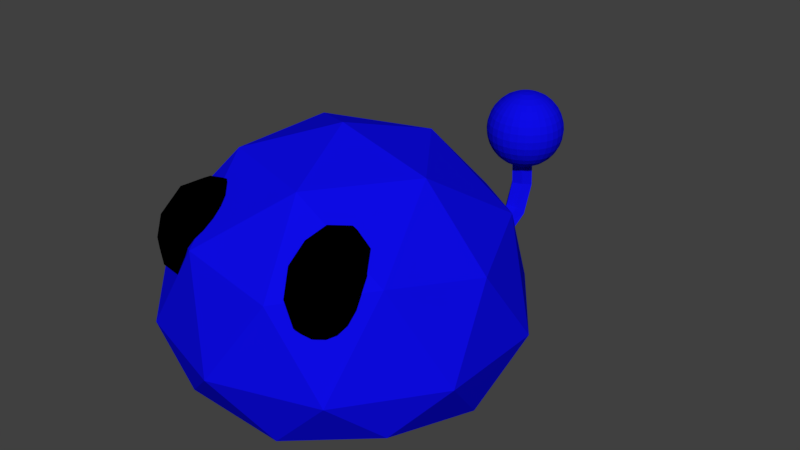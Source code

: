 # Source: BlueEnemy.blend  (saved by Blender 2.79.0; exported with 4.5.12 LTS)
import bpy
from mathutils import Matrix  # noqa: F401  (used for matrix-valued properties, if any)

bpy.ops.wm.read_factory_settings(use_empty=True)
scene = bpy.context.scene
scene.name = 'Scene'

# ---- collections
col_collection_1 = bpy.data.collections.new('Collection 1'); scene.collection.children.link(col_collection_1)

# ---- materials (node trees are filled in below, after node groups)
mat_blackeyes = bpy.data.materials.new('BlackEyes')
mat_blackeyes.alpha_threshold = 0.0
mat_blackeyes.use_transparent_shadow = False
mat_blackeyes.diffuse_color = (0.0, 0.0, 0.0, 1.0)
mat_blackeyes.roughness = 0.5
mat_bluestandardenemy = bpy.data.materials.new('BlueStandardEnemy')
mat_bluestandardenemy.alpha_threshold = 0.0
mat_bluestandardenemy.use_transparent_shadow = False
mat_bluestandardenemy.diffuse_color = (0.004297, 0.003582, 0.8, 1.0)
mat_bluestandardenemy.roughness = 0.5

# ---- material node trees

# ---- world
world_world = bpy.data.worlds.new('World'); scene.world = world_world
world_world.color = (0.05088, 0.05088, 0.05088)
world_world.use_sun_shadow = False
world_world.sun_shadow_jitter_overblur = 0.0
world_world.cycles.sampling_method = 'MANUAL'

# ---- meshes
me_icosphere_001 = bpy.data.meshes.new('Icosphere.001')
me_icosphere_001.from_pydata([(0.0, 0.0, -0.0903), (0.7236, -0.5257, 0.133), (-0.2764, -0.8506, 0.133), (-0.8944, 0.0, 0.133), (-0.2764, 0.8506, 0.133), (0.7236, 0.5257, 0.133), (0.2764, -0.8506, 0.8394), (-0.7236, -0.5257, 0.8394), (-0.7236, 0.5257, 0.8394), (0.2764, 0.8506, 0.8394), (0.8944, 0.0, 0.8394), (0.0, 0.0, 1.392), (-0.1625, -0.5, -0.09104), (0.4253, -0.309, -0.09104), (0.2629, -0.809, 0.05444), (0.8506, 0.0, 0.05444), (0.4253, 0.309, -0.09104), (-0.5257, 0.0, -0.09104), (-0.6882, -0.5, 0.05444), (-0.1625, 0.5, -0.09104), (-0.6882, 0.5, 0.05444), (0.2629, 0.809, 0.05444), (0.9511, -0.309, 0.3922), (0.9511, 0.309, 0.3922), (0.0, -1.0, 0.3922), (0.5878, -0.809, 0.3922), (-0.9511, -0.309, 0.3922), (-0.5878, -0.809, 0.3922), (-0.5878, 0.809, 0.3922), (-0.9511, 0.309, 0.3922), (0.5878, 0.809, 0.3922), (0.6882, -0.5, 0.9179), (-0.2629, -0.809, 0.9179), (-0.8506, 0.0, 0.9179), (-0.2629, 0.809, 0.9179), (0.6882, 0.5, 0.9179), (0.1625, -0.5, 1.243), (0.5257, 0.0, 1.243), (-0.4253, -0.309, 1.243), (-0.4253, 0.309, 1.243), (0.1625, 0.5, 1.243), (-0.1362, 1.039, 0.2075), (-0.06559, 1.048, 0.1488), (-0.07865, 1.58, 0.3035), (0.05969, 1.048, 0.3089), (-0.06253, 1.039, 0.3267), (0.05662, 1.039, 0.131), (0.1303, 1.039, 0.2075), (-0.07715, 1.421, 0.2161), (-0.03919, 1.426, 0.1845), (-0.08003, 1.652, 0.4808), (0.02819, 1.426, 0.2706), (-0.03754, 1.421, 0.2802), (0.02655, 1.421, 0.1749), (0.06615, 1.421, 0.2161), (-0.04069, 1.604, 0.2831), (-0.08082, 1.644, 0.6427), (0.0267, 1.547, 0.3478), (-0.03904, 1.537, 0.3516), (0.02505, 1.607, 0.2725), (0.06466, 1.58, 0.3035), (-0.04207, 1.684, 0.4826), (0.02532, 1.598, 0.4912), (-0.04042, 1.588, 0.4872), (0.02367, 1.693, 0.4766), (0.06328, 1.652, 0.4808), (-0.04286, 1.675, 0.6494), (-0.00917, 1.642, 0.666), (0.02452, 1.589, 0.645), (-0.04121, 1.58, 0.6394), (0.02288, 1.685, 0.6448), (0.06248, 1.644, 0.6427), (-0.3889, -0.5788, 0.617), (-0.2779, -0.741, 0.7729), (-0.4653, -0.8116, 0.7729), (-0.5471, -0.5606, 0.7729), (-0.4103, -0.3347, 0.7729), (-0.2439, -0.4462, 0.7729), (-0.3675, -0.8229, 1.025), (-0.5339, -0.7114, 1.025), (-0.4999, -0.4167, 1.025), (-0.3125, -0.346, 1.025), (-0.2307, -0.5971, 1.025), (-0.3889, -0.5788, 1.181), (-0.4338, -0.7157, 0.6591), (-0.3237, -0.6741, 0.6591), (-0.3686, -0.811, 0.7508), (-0.2384, -0.5962, 0.7508), (-0.3037, -0.5009, 0.6591), (-0.4819, -0.5681, 0.6591), (-0.5268, -0.7049, 0.7508), (-0.4015, -0.4353, 0.6591), (-0.4945, -0.4246, 0.7508), (-0.3162, -0.3574, 0.7508), (-0.2307, -0.6848, 0.8991), (-0.2107, -0.5116, 0.8991), (-0.4212, -0.8591, 0.8991), (-0.3111, -0.8176, 0.8991), (-0.5671, -0.646, 0.8991), (-0.519, -0.7936, 0.8991), (-0.4667, -0.34, 0.8991), (-0.5471, -0.4728, 0.8991), (-0.2588, -0.364, 0.8991), (-0.3566, -0.2985, 0.8991), (-0.2833, -0.733, 1.047), (-0.4616, -0.8002, 1.047), (-0.5394, -0.5615, 1.047), (-0.4092, -0.3467, 1.047), (-0.251, -0.4527, 1.047), (-0.3763, -0.7223, 1.139), (-0.2959, -0.5895, 1.139), (-0.4741, -0.6568, 1.139), (-0.4541, -0.4835, 1.139), (-0.344, -0.442, 1.139), (0.4448, -0.5788, 0.617), (0.5961, -0.7041, 0.7729), (0.4355, -0.8237, 0.7729), (0.2877, -0.6048, 0.7729), (0.357, -0.3501, 0.7729), (0.5477, -0.4114, 0.7729), (0.5326, -0.8076, 1.025), (0.3419, -0.7462, 1.025), (0.2934, -0.4535, 1.025), (0.4541, -0.334, 1.025), (0.6019, -0.5528, 1.025), (0.4448, -0.5788, 1.181), (0.4393, -0.7227, 0.6591), (0.5338, -0.6525, 0.6591), (0.5283, -0.7964, 0.7508), (0.5942, -0.5541, 0.7508), (0.5053, -0.4804, 0.6591), (0.3524, -0.5941, 0.6591), (0.347, -0.738, 0.7508), (0.3932, -0.4444, 0.6591), (0.3009, -0.4597, 0.7508), (0.4537, -0.346, 0.7508), (0.6261, -0.6372, 0.8991), (0.5976, -0.4651, 0.8991), (0.4909, -0.8572, 0.8991), (0.5853, -0.7869, 0.8991), (0.292, -0.6925, 0.8991), (0.3789, -0.8211, 0.8991), (0.3042, -0.3707, 0.8991), (0.2635, -0.5205, 0.8991), (0.5107, -0.3365, 0.8991), (0.3987, -0.3004, 0.8991), (0.5887, -0.698, 1.047), (0.4359, -0.8117, 1.047), (0.2954, -0.6036, 1.047), (0.3613, -0.3613, 1.047), (0.5426, -0.4196, 1.047), (0.4964, -0.7133, 1.139), (0.5371, -0.5635, 1.139), (0.3843, -0.6772, 1.139), (0.3558, -0.5052, 1.139), (0.4503, -0.4349, 1.139), (1.402e-07, 1.837, 0.9773), (1.12e-07, 1.808, 1.013), (1.014e-07, 1.772, 1.043), (9.435e-08, 1.731, 1.064), (8.465e-08, 1.687, 1.078), (7.578e-08, 1.64, 0.6091), (7.936e-08, 1.687, 0.6136), (9.435e-08, 1.731, 0.6271), (1.049e-07, 1.772, 0.649), (1.12e-07, 1.808, 0.6784), (1.402e-07, 1.837, 0.7143), (9.082e-08, 1.859, 0.7552), (1.367e-07, 1.873, 0.7996), (1.402e-07, 1.877, 0.8458), (1.367e-07, 1.873, 0.892), (-0.1392, 1.78, 0.9773), (9.082e-08, 1.859, 0.9364), (-0.1184, 1.759, 1.013), (-0.09299, 1.733, 1.043), (-0.06405, 1.704, 1.064), (-0.03265, 1.673, 1.078), (-0.0384, 1.666, 1.078), (-0.07532, 1.691, 1.064), (-0.1093, 1.714, 1.043), (-0.1392, 1.733, 1.013), (-0.1636, 1.75, 0.9773), (-0.1818, 1.762, 0.9364), (-0.193, 1.769, 0.892), (-0.1968, 1.772, 0.8458), (-0.193, 1.769, 0.7996), (-0.04266, 1.855, 0.9364), (-0.04529, 1.868, 0.892), (-0.1818, 1.762, 0.7552), (-0.1636, 1.75, 0.7143), (-0.1392, 1.733, 0.6784), (-0.1093, 1.714, 0.649), (-0.07532, 1.691, 0.6271), (-0.0384, 1.666, 0.6136), (-0.04266, 1.658, 0.6136), (-0.08369, 1.675, 0.6271), (-0.1215, 1.691, 0.649), (-0.1546, 1.704, 0.6784), (-0.1818, 1.716, 0.7143), (-0.202, 1.724, 0.7552), (-0.2145, 1.729, 0.7996), (-0.04618, 1.873, 0.8458), (-0.04529, 1.868, 0.7996), (-0.2187, 1.731, 0.8458), (-0.2145, 1.729, 0.892), (-0.202, 1.724, 0.9364), (-0.1818, 1.716, 0.9773), (-0.1546, 1.704, 1.013), (-0.1215, 1.691, 1.043), (-0.08369, 1.675, 1.064), (-0.04266, 1.658, 1.078), (-0.04529, 1.649, 1.078), (-0.08884, 1.658, 1.064), (-0.129, 1.666, 1.043), (-0.1642, 1.673, 1.013), (-0.193, 1.679, 0.9773), (-0.04266, 1.855, 0.7552), (-0.0384, 1.833, 0.7143), (-0.2145, 1.683, 0.9364), (-0.2277, 1.686, 0.892), (-0.2322, 1.687, 0.8458), (-0.2277, 1.686, 0.7996), (-0.2145, 1.683, 0.7552), (-0.193, 1.679, 0.7143), (-0.1642, 1.673, 0.6784), (-0.129, 1.666, 0.649), (-0.08884, 1.658, 0.6271), (-0.04529, 1.649, 0.6136), (-0.04618, 1.64, 0.6136), (-0.09058, 1.64, 0.6271), (-0.1315, 1.64, 0.649), (-0.03265, 1.805, 0.6784), (-0.02566, 1.769, 0.649), (-0.1674, 1.64, 0.6784), (-0.1968, 1.64, 0.7143), (-0.2187, 1.64, 0.7552), (-0.2322, 1.64, 0.7996), (-0.2367, 1.64, 0.8458), (-0.2322, 1.64, 0.892), (-0.2187, 1.64, 0.9364), (-0.1968, 1.64, 0.9773), (-0.1674, 1.64, 1.013), (-0.1315, 1.64, 1.043), (-0.09059, 1.64, 1.064), (-0.04618, 1.64, 1.078), (-0.04529, 1.631, 1.078), (-0.01767, 1.729, 0.6271), (-0.009009, 1.686, 0.6136), (-0.08884, 1.623, 1.064), (-0.129, 1.615, 1.043), (-0.1642, 1.608, 1.013), (-0.193, 1.602, 0.9773), (-0.2145, 1.598, 0.9364), (-0.2277, 1.595, 0.892), (-0.2322, 1.594, 0.8458), (-0.2277, 1.595, 0.7996), (-0.2145, 1.598, 0.7552), (-0.193, 1.602, 0.7143), (-0.1642, 1.608, 0.6784), (-0.129, 1.615, 0.649), (-0.08884, 1.623, 0.6271), (-0.04529, 1.631, 0.6136), (-0.04266, 1.623, 0.6136), (-0.08369, 1.606, 0.6271), (-0.1215, 1.59, 0.649), (-0.1546, 1.576, 0.6784), (-0.1818, 1.565, 0.7143), (-0.202, 1.557, 0.7552), (-0.2145, 1.552, 0.7996), (-0.2187, 1.55, 0.8458), (-0.2145, 1.552, 0.892), (-0.202, 1.557, 0.9364), (-0.1818, 1.565, 0.9773), (-0.1546, 1.576, 1.013), (-0.1215, 1.59, 1.043), (-0.08369, 1.606, 1.064), (-0.009009, 1.686, 1.078), (-0.01767, 1.729, 1.064), (-0.04266, 1.623, 1.078), (4.518e-09, 1.64, 1.082), (-0.0384, 1.615, 1.078), (-0.07532, 1.59, 1.064), (-0.1093, 1.567, 1.043), (-0.1392, 1.547, 1.013), (-0.1636, 1.531, 0.9773), (-0.1818, 1.519, 0.9364), (-0.193, 1.511, 0.892), (-0.1968, 1.509, 0.8458), (-0.193, 1.511, 0.7996), (-0.1818, 1.519, 0.7552), (-0.1636, 1.531, 0.7143), (-0.1392, 1.547, 0.6784), (-0.02566, 1.769, 1.043), (-0.03265, 1.805, 1.013), (-0.1093, 1.567, 0.649), (-0.07532, 1.59, 0.6271), (-0.0384, 1.615, 0.6136), (-0.03265, 1.608, 0.6136), (-0.06405, 1.576, 0.6271), (-0.09299, 1.547, 0.649), (-0.1184, 1.522, 0.6784), (-0.1392, 1.501, 0.7143), (-0.1546, 1.486, 0.7552), (-0.1642, 1.476, 0.7996), (-0.1674, 1.473, 0.8458), (-0.1642, 1.476, 0.892), (-0.1546, 1.486, 0.9364), (-0.0384, 1.833, 0.9773), (-0.07532, 1.822, 0.9773), (-0.1392, 1.501, 0.9773), (-0.1184, 1.522, 1.013), (-0.09299, 1.547, 1.043), (-0.06405, 1.576, 1.064), (-0.03265, 1.608, 1.078), (-0.02566, 1.602, 1.078), (-0.05033, 1.565, 1.064), (-0.07306, 1.531, 1.043), (-0.09299, 1.501, 1.013), (-0.1093, 1.477, 0.9773), (-0.1215, 1.459, 0.9364), (-0.129, 1.447, 0.892), (-0.1315, 1.444, 0.8458), (-0.06405, 1.795, 1.013), (-0.05033, 1.762, 1.043), (-0.129, 1.447, 0.7996), (-0.1215, 1.459, 0.7552), (-0.1093, 1.477, 0.7143), (-0.09299, 1.501, 0.6784), (-0.07306, 1.531, 0.649), (-0.05033, 1.565, 0.6271), (-0.02566, 1.602, 0.6136), (-0.01767, 1.598, 0.6136), (-0.03467, 1.557, 0.6271), (-0.05033, 1.519, 0.649), (-0.06405, 1.486, 0.6784), (-0.07532, 1.459, 0.7143), (-0.08369, 1.438, 0.7552), (-0.03467, 1.724, 1.064), (-0.01767, 1.683, 1.078), (-0.08884, 1.426, 0.7996), (-0.09059, 1.422, 0.8458), (-0.08884, 1.426, 0.892), (-0.08369, 1.438, 0.9364), (-0.07532, 1.459, 0.9773), (-0.06405, 1.486, 1.013), (-0.05033, 1.519, 1.043), (-0.03467, 1.557, 1.064), (-0.01767, 1.598, 1.078), (-0.009009, 1.595, 1.078), (-0.01767, 1.552, 1.064), (-0.02566, 1.511, 1.043), (-0.03265, 1.476, 1.013), (-0.0384, 1.447, 0.9773), (-0.04266, 1.426, 0.9364), (-0.04529, 1.413, 0.892), (-0.04618, 1.408, 0.8458), (-0.04529, 1.413, 0.7996), (-0.04266, 1.426, 0.7552), (-0.0384, 1.447, 0.7143), (-0.03265, 1.476, 0.6784), (-0.02566, 1.511, 0.649), (-0.01767, 1.552, 0.6271), (-0.009009, 1.595, 0.6136), (7.671e-08, 1.594, 0.6136), (7.671e-08, 1.55, 0.6271), (-0.01767, 1.683, 0.6136), (-0.03467, 1.724, 0.6271), (7.319e-08, 1.509, 0.649), (6.966e-08, 1.473, 0.6784), (5.555e-08, 1.444, 0.7143), (9.082e-08, 1.422, 0.7552), (5.555e-08, 1.408, 0.7996), (5.202e-08, 1.404, 0.8458), (5.555e-08, 1.408, 0.892), (9.082e-08, 1.422, 0.9364), (5.555e-08, 1.444, 0.9773), (6.966e-08, 1.473, 1.013), (8.201e-08, 1.509, 1.043), (8.553e-08, 1.55, 1.064), (7.407e-08, 1.594, 1.078), (-0.05033, 1.762, 0.649), (-0.06405, 1.795, 0.6784), (0.009009, 1.595, 1.078), (0.01767, 1.552, 1.064), (0.02566, 1.511, 1.043), (0.03265, 1.476, 1.013), (0.0384, 1.447, 0.9773), (0.04266, 1.426, 0.9364), (0.04529, 1.413, 0.892), (0.04618, 1.408, 0.8458), (0.04529, 1.413, 0.7996), (0.04266, 1.426, 0.7552), (0.0384, 1.447, 0.7143), (0.03265, 1.476, 0.6784), (0.02566, 1.511, 0.649), (0.01767, 1.552, 0.6271), (0.009009, 1.595, 0.6136), (-0.07532, 1.822, 0.7143), (-0.08369, 1.842, 0.7552), (0.01767, 1.598, 0.6136), (0.03467, 1.557, 0.6271), (0.05033, 1.519, 0.649), (0.06405, 1.486, 0.6784), (0.07532, 1.459, 0.7143), (0.08369, 1.438, 0.7552), (0.08884, 1.426, 0.7996), (0.09059, 1.422, 0.8458), (0.08884, 1.426, 0.892), (0.08369, 1.438, 0.9364), (0.07532, 1.459, 0.9773), (0.06405, 1.486, 1.013), (0.05033, 1.519, 1.043), (-0.08884, 1.855, 0.7996), (-0.09058, 1.859, 0.8458), (0.03467, 1.557, 1.064), (0.01767, 1.598, 1.078), (0.02566, 1.602, 1.078), (0.05033, 1.565, 1.064), (0.07306, 1.531, 1.043), (0.09299, 1.501, 1.013), (0.1093, 1.477, 0.9773), (0.1215, 1.459, 0.9364), (0.129, 1.447, 0.892), (0.1315, 1.444, 0.8458), (0.129, 1.447, 0.7996), (0.1215, 1.459, 0.7552), (0.1093, 1.477, 0.7143), (-0.08884, 1.855, 0.892), (0.09299, 1.501, 0.6784), (0.07306, 1.531, 0.649), (0.05033, 1.565, 0.6271), (0.02566, 1.602, 0.6136), (0.03265, 1.608, 0.6136), (0.06405, 1.576, 0.6271), (0.09299, 1.547, 0.649), (0.1184, 1.522, 0.6784), (0.1392, 1.501, 0.7143), (0.1546, 1.486, 0.7552), (0.1642, 1.476, 0.7996), (0.1674, 1.473, 0.8458), (0.1642, 1.476, 0.892), (0.1546, 1.486, 0.9364), (-0.08369, 1.842, 0.9364), (-0.1215, 1.822, 0.9364), (0.1392, 1.501, 0.9773), (0.1184, 1.522, 1.013), (0.09299, 1.547, 1.043), (0.06405, 1.576, 1.064), (0.03265, 1.608, 1.078), (0.0384, 1.615, 1.078), (0.07532, 1.59, 1.064), (0.1093, 1.567, 1.043), (0.1392, 1.547, 1.013), (0.1636, 1.531, 0.9773), (0.1818, 1.519, 0.9364), (0.193, 1.511, 0.892), (0.1968, 1.509, 0.8458), (-0.129, 1.833, 0.892), (-0.1315, 1.837, 0.8458), (0.193, 1.511, 0.7996), (0.1818, 1.519, 0.7552), (0.1636, 1.531, 0.7143), (0.1392, 1.547, 0.6784), (0.1093, 1.567, 0.649), (0.07532, 1.59, 0.6271), (0.0384, 1.615, 0.6136), (0.04266, 1.623, 0.6136), (0.08369, 1.606, 0.6271), (0.1215, 1.59, 0.649), (0.1546, 1.576, 0.6784), (0.1818, 1.565, 0.7143), (0.202, 1.557, 0.7552), (-0.129, 1.833, 0.7996), (-0.1215, 1.822, 0.7552), (0.2145, 1.552, 0.7996), (0.2187, 1.55, 0.8458), (0.2145, 1.552, 0.892), (0.202, 1.557, 0.9364), (0.1818, 1.565, 0.9773), (0.1546, 1.576, 1.013), (0.1215, 1.59, 1.043), (0.08369, 1.606, 1.064), (0.04266, 1.623, 1.078), (0.04529, 1.631, 1.078), (0.08884, 1.623, 1.064), (0.129, 1.615, 1.043), (0.1642, 1.608, 1.013), (-0.1093, 1.804, 0.7143), (-0.09299, 1.78, 0.6784), (0.193, 1.602, 0.9773), (0.2145, 1.598, 0.9364), (0.2277, 1.595, 0.892), (0.2322, 1.594, 0.8458), (0.2277, 1.595, 0.7996), (0.2145, 1.598, 0.7552), (0.193, 1.602, 0.7143), (0.1642, 1.608, 0.6784), (0.129, 1.615, 0.649), (0.08884, 1.623, 0.6271), (0.04529, 1.631, 0.6136), (0.04618, 1.64, 0.6136), (0.09059, 1.64, 0.6271), (-0.07306, 1.75, 0.649), (-0.05033, 1.716, 0.6271), (0.1315, 1.64, 0.649), (0.1674, 1.64, 0.6784), (0.1968, 1.64, 0.7143), (0.2187, 1.64, 0.7552), (0.2322, 1.64, 0.7996), (0.2367, 1.64, 0.8458), (0.2322, 1.64, 0.892), (0.2187, 1.64, 0.9364), (0.1968, 1.64, 0.9773), (0.1674, 1.64, 1.013), (0.1315, 1.64, 1.043), (0.09059, 1.64, 1.064), (0.04618, 1.64, 1.078), (-0.02566, 1.679, 0.6136), (0.04529, 1.649, 1.078), (0.08884, 1.658, 1.064), (0.129, 1.666, 1.043), (0.1642, 1.673, 1.013), (0.193, 1.679, 0.9773), (0.2145, 1.683, 0.9364), (0.2277, 1.686, 0.892), (0.2322, 1.687, 0.8458), (0.2277, 1.686, 0.7996), (0.2145, 1.683, 0.7552), (0.193, 1.679, 0.7143), (0.1642, 1.673, 0.6784), (0.129, 1.666, 0.649), (0.08884, 1.658, 0.6271), (0.04529, 1.649, 0.6136), (-0.02566, 1.679, 1.078), (0.04266, 1.658, 0.6136), (0.08369, 1.675, 0.6271), (0.1215, 1.691, 0.649), (0.1546, 1.704, 0.6784), (0.1818, 1.716, 0.7143), (0.202, 1.724, 0.7552), (0.2145, 1.729, 0.7996), (0.2187, 1.731, 0.8458), (0.2145, 1.729, 0.892), (0.202, 1.724, 0.9364), (0.1818, 1.716, 0.9773), (0.1546, 1.704, 1.013), (0.1215, 1.691, 1.043), (-0.05033, 1.716, 1.064), (-0.07306, 1.75, 1.043), (0.08369, 1.675, 1.064), (0.04266, 1.658, 1.078), (0.0384, 1.666, 1.078), (0.07532, 1.691, 1.064), (0.1093, 1.714, 1.043), (0.1392, 1.733, 1.013), (0.1636, 1.75, 0.9773), (0.1818, 1.762, 0.9364), (0.193, 1.769, 0.892), (0.1968, 1.772, 0.8458), (0.193, 1.769, 0.7996), (0.1818, 1.762, 0.7552), (0.1636, 1.75, 0.7143), (-0.09299, 1.78, 1.013), (-0.1093, 1.804, 0.9773), (0.1392, 1.733, 0.6784), (0.1093, 1.714, 0.649), (0.07532, 1.691, 0.6271), (0.0384, 1.666, 0.6136), (0.03265, 1.673, 0.6136), (0.06405, 1.704, 0.6271), (0.09299, 1.733, 0.649), (0.1184, 1.759, 0.6784), (0.1392, 1.78, 0.7143), (0.1546, 1.795, 0.7552), (0.1642, 1.805, 0.7996), (0.1674, 1.808, 0.8458), (0.1642, 1.805, 0.892), (-0.03265, 1.673, 0.6136), (0.1546, 1.795, 0.9364), (0.1392, 1.78, 0.9773), (0.1184, 1.759, 1.013), (0.09299, 1.733, 1.043), (0.06405, 1.704, 1.064), (0.03265, 1.673, 1.078), (0.02566, 1.679, 1.078), (0.05033, 1.716, 1.064), (0.07306, 1.75, 1.043), (0.09299, 1.78, 1.013), (0.1093, 1.804, 0.9773), (0.1215, 1.822, 0.9364), (0.129, 1.833, 0.892), (-0.06405, 1.704, 0.6271), (-0.09299, 1.733, 0.649), (0.1315, 1.837, 0.8458), (0.129, 1.833, 0.7996), (0.1215, 1.822, 0.7552), (0.1093, 1.804, 0.7143), (0.09299, 1.78, 0.6784), (0.07306, 1.75, 0.649), (0.05033, 1.716, 0.6271), (0.02566, 1.679, 0.6136), (0.01767, 1.683, 0.6136), (0.03467, 1.724, 0.6271), (0.05033, 1.762, 0.649), (0.06405, 1.795, 0.6784), (0.07532, 1.822, 0.7143), (-0.1184, 1.759, 0.6784), (-0.1392, 1.78, 0.7143), (0.08369, 1.842, 0.7552), (0.08884, 1.855, 0.7996), (0.09059, 1.859, 0.8458), (0.08884, 1.855, 0.892), (0.08369, 1.842, 0.9364), (0.07532, 1.822, 0.9773), (0.06405, 1.795, 1.013), (0.05033, 1.762, 1.043), (0.03467, 1.724, 1.064), (0.01767, 1.683, 1.078), (0.009009, 1.686, 1.078), (0.01767, 1.729, 1.064), (0.02566, 1.769, 1.043), (-0.1546, 1.795, 0.7552), (-0.1642, 1.805, 0.7996), (0.03265, 1.805, 1.013), (0.0384, 1.833, 0.9773), (0.04266, 1.855, 0.9364), (0.04529, 1.868, 0.892), (0.04618, 1.873, 0.8458), (0.04529, 1.868, 0.7996), (0.04266, 1.855, 0.7552), (0.0384, 1.833, 0.7143), (0.03265, 1.805, 0.6784), (0.02566, 1.769, 0.649), (0.01767, 1.729, 0.6271), (0.009009, 1.686, 0.6136), (-0.1674, 1.808, 0.8458), (-0.1642, 1.805, 0.892), (-0.1546, 1.795, 0.9364)], [], [(0, 13, 12), (1, 13, 15), (0, 12, 17), (0, 17, 19), (0, 19, 16), (1, 15, 22), (2, 14, 24), (3, 18, 26), (4, 20, 28), (5, 21, 30), (1, 22, 25), (2, 24, 27), (3, 26, 29), (4, 28, 41, 42), (5, 30, 23), (6, 31, 36), (7, 32, 38), (8, 33, 39), (9, 34, 40), (10, 35, 37), (37, 40, 11), (37, 35, 40), (35, 9, 40), (40, 39, 11), (40, 34, 39), (34, 8, 39), (39, 38, 11), (39, 33, 38), (33, 7, 38), (38, 36, 11), (38, 32, 36), (32, 6, 36), (36, 37, 11), (36, 31, 37), (31, 10, 37), (23, 35, 10), (23, 30, 35), (30, 9, 35), (9, 30, 47, 44), (21, 4, 42, 46), (28, 8, 34), (29, 33, 8), (29, 26, 33), (26, 7, 33), (27, 32, 7), (27, 24, 32), (24, 6, 32), (25, 31, 6), (25, 22, 31), (22, 10, 31), (34, 9, 44, 45), (28, 34, 45, 41), (30, 21, 46, 47), (28, 29, 8), (28, 20, 29), (20, 3, 29), (26, 27, 7), (26, 18, 27), (18, 2, 27), (24, 25, 6), (24, 14, 25), (14, 1, 25), (22, 23, 10), (22, 15, 23), (15, 5, 23), (16, 21, 5), (16, 19, 21), (19, 4, 21), (19, 20, 4), (19, 17, 20), (17, 3, 20), (17, 18, 3), (17, 12, 18), (12, 2, 18), (15, 16, 5), (15, 13, 16), (13, 0, 16), (12, 14, 2), (12, 13, 14), (13, 1, 14), (42, 41, 48, 49), (45, 44, 51, 52), (44, 47, 54, 51), (41, 45, 52, 48), (47, 46, 53, 54), (46, 42, 49, 53), (54, 53, 59, 60), (53, 49, 55, 59), (49, 48, 43, 55), (52, 51, 57, 58), (51, 54, 60, 57), (48, 52, 58, 43), (55, 43, 50, 61), (58, 57, 62, 63), (57, 60, 65, 62), (43, 58, 63, 50), (60, 59, 64, 65), (59, 55, 61, 64), (50, 63, 69, 56), (65, 64, 70, 71), (64, 61, 66, 70), (61, 50, 56, 66), (63, 62, 68, 69), (62, 65, 71, 68), (66, 56, 67), (67, 69, 68), (67, 56, 69), (71, 67, 68), (71, 70, 67), (70, 66, 67), (72, 85, 84), (73, 85, 87), (72, 84, 89), (72, 89, 91), (72, 91, 88), (73, 87, 94), (74, 86, 96), (75, 90, 98), (76, 92, 100), (77, 93, 102), (73, 94, 97), (74, 96, 99), (75, 98, 101), (76, 100, 103), (77, 102, 95), (78, 104, 109), (79, 105, 111), (80, 106, 112), (81, 107, 113), (82, 108, 110), (110, 113, 83), (110, 108, 113), (108, 81, 113), (113, 112, 83), (113, 107, 112), (107, 80, 112), (112, 111, 83), (112, 106, 111), (106, 79, 111), (111, 109, 83), (111, 105, 109), (105, 78, 109), (109, 110, 83), (109, 104, 110), (104, 82, 110), (95, 108, 82), (95, 102, 108), (102, 81, 108), (103, 107, 81), (103, 100, 107), (100, 80, 107), (101, 106, 80), (101, 98, 106), (98, 79, 106), (99, 105, 79), (99, 96, 105), (96, 78, 105), (97, 104, 78), (97, 94, 104), (94, 82, 104), (102, 103, 81), (102, 93, 103), (93, 76, 103), (100, 101, 80), (100, 92, 101), (92, 75, 101), (98, 99, 79), (98, 90, 99), (90, 74, 99), (96, 97, 78), (96, 86, 97), (86, 73, 97), (94, 95, 82), (94, 87, 95), (87, 77, 95), (88, 93, 77), (88, 91, 93), (91, 76, 93), (91, 92, 76), (91, 89, 92), (89, 75, 92), (89, 90, 75), (89, 84, 90), (84, 74, 90), (87, 88, 77), (87, 85, 88), (85, 72, 88), (84, 86, 74), (84, 85, 86), (85, 73, 86), (114, 127, 126), (115, 127, 129), (114, 126, 131), (114, 131, 133), (114, 133, 130), (115, 129, 136), (116, 128, 138), (117, 132, 140), (118, 134, 142), (119, 135, 144), (115, 136, 139), (116, 138, 141), (117, 140, 143), (118, 142, 145), (119, 144, 137), (120, 146, 151), (121, 147, 153), (122, 148, 154), (123, 149, 155), (124, 150, 152), (152, 155, 125), (152, 150, 155), (150, 123, 155), (155, 154, 125), (155, 149, 154), (149, 122, 154), (154, 153, 125), (154, 148, 153), (148, 121, 153), (153, 151, 125), (153, 147, 151), (147, 120, 151), (151, 152, 125), (151, 146, 152), (146, 124, 152), (137, 150, 124), (137, 144, 150), (144, 123, 150), (145, 149, 123), (145, 142, 149), (142, 122, 149), (143, 148, 122), (143, 140, 148), (140, 121, 148), (141, 147, 121), (141, 138, 147), (138, 120, 147), (139, 146, 120), (139, 136, 146), (136, 124, 146), (144, 145, 123), (144, 135, 145), (135, 118, 145), (142, 143, 122), (142, 134, 143), (134, 117, 143), (140, 141, 121), (140, 132, 141), (132, 116, 141), (138, 139, 120), (138, 128, 139), (128, 115, 139), (136, 137, 124), (136, 129, 137), (129, 119, 137), (130, 135, 119), (130, 133, 135), (133, 118, 135), (133, 134, 118), (133, 131, 134), (131, 117, 134), (131, 132, 117), (131, 126, 132), (126, 116, 132), (129, 130, 119), (129, 127, 130), (127, 114, 130), (126, 128, 116), (126, 127, 128), (127, 115, 128), (293, 292, 158, 157), (292, 277, 159, 158), (231, 217, 166, 165), (217, 216, 167, 166), (277, 276, 160, 159), (216, 202, 168, 167), (276, 279, 160), (202, 201, 169, 168), (186, 307, 156, 172), (201, 187, 170, 169), (187, 186, 172, 170), (161, 247, 162), (307, 293, 157, 156), (247, 246, 163, 162), (246, 232, 164, 163), (232, 231, 165, 164), (161, 365, 247), (412, 413, 201, 202), (398, 412, 202, 216), (397, 398, 216, 217), (338, 279, 276), (381, 397, 217, 231), (337, 338, 276, 277), (380, 381, 231, 232), (442, 308, 307, 186), (323, 337, 277, 292), (366, 380, 232, 246), (427, 442, 186, 187), (322, 323, 292, 293), (365, 366, 246, 247), (413, 427, 187, 201), (308, 322, 293, 307), (563, 562, 322, 308), (487, 473, 398, 397), (562, 548, 323, 322), (473, 472, 412, 398), (548, 547, 337, 323), (472, 458, 413, 412), (161, 517, 365), (547, 533, 338, 337), (458, 457, 427, 413), (517, 503, 366, 365), (503, 502, 380, 366), (457, 443, 442, 427), (502, 488, 381, 380), (533, 279, 338), (443, 563, 308, 442), (488, 487, 397, 381), (592, 606, 488, 502), (637, 171, 563, 443), (636, 637, 443, 457), (635, 636, 457, 458), (176, 279, 533), (622, 635, 458, 472), (175, 176, 533, 547), (591, 592, 502, 503), (621, 622, 472, 473), (174, 175, 547, 548), (577, 591, 503, 517), (607, 621, 473, 487), (173, 174, 548, 562), (161, 577, 517), (606, 607, 487, 488), (171, 173, 562, 563), (180, 179, 174, 173), (189, 188, 621, 607), (179, 178, 175, 174), (188, 185, 622, 621), (161, 193, 577), (178, 177, 176, 175), (185, 184, 635, 622), (193, 192, 591, 577), (177, 279, 176), (184, 183, 636, 635), (192, 191, 592, 591), (183, 182, 637, 636), (182, 181, 171, 637), (191, 190, 606, 592), (181, 180, 173, 171), (190, 189, 607, 606), (196, 197, 190, 191), (204, 205, 182, 183), (195, 196, 191, 192), (210, 279, 177), (194, 195, 192, 193), (203, 204, 183, 184), (209, 210, 177, 178), (161, 194, 193), (200, 203, 184, 185), (208, 209, 178, 179), (199, 200, 185, 188), (207, 208, 179, 180), (198, 199, 188, 189), (206, 207, 180, 181), (197, 198, 189, 190), (205, 206, 181, 182), (214, 213, 208, 207), (222, 221, 200, 199), (213, 212, 209, 208), (221, 220, 203, 200), (161, 227, 194), (212, 211, 210, 209), (220, 219, 204, 203), (227, 226, 195, 194), (211, 279, 210), (219, 218, 205, 204), (226, 225, 196, 195), (218, 215, 206, 205), (225, 224, 197, 196), (224, 223, 198, 197), (215, 214, 207, 206), (223, 222, 199, 198), (244, 279, 211), (229, 230, 225, 226), (236, 237, 220, 221), (243, 244, 211, 212), (228, 229, 226, 227), (235, 236, 221, 222), (242, 243, 212, 213), (241, 242, 213, 214), (161, 228, 227), (240, 241, 214, 215), (234, 235, 222, 223), (239, 240, 215, 218), (233, 234, 223, 224), (238, 239, 218, 219), (230, 233, 224, 225), (237, 238, 219, 220), (261, 260, 229, 228), (249, 248, 243, 242), (260, 259, 230, 229), (248, 245, 244, 243), (255, 254, 237, 236), (259, 258, 233, 230), (245, 279, 244), (254, 253, 238, 237), (253, 252, 239, 238), (258, 257, 234, 233), (252, 251, 240, 239), (257, 256, 235, 234), (251, 250, 241, 240), (256, 255, 236, 235), (161, 261, 228), (250, 249, 242, 241), (275, 278, 245, 248), (161, 262, 261), (268, 269, 254, 255), (274, 275, 248, 249), (267, 268, 255, 256), (273, 274, 249, 250), (266, 267, 256, 257), (272, 273, 250, 251), (265, 266, 257, 258), (271, 272, 251, 252), (264, 265, 258, 259), (270, 271, 252, 253), (263, 264, 259, 260), (269, 270, 253, 254), (278, 279, 245), (262, 263, 260, 261), (296, 295, 263, 262), (280, 279, 278), (286, 285, 271, 270), (295, 294, 264, 263), (285, 284, 272, 271), (294, 291, 265, 264), (284, 283, 273, 272), (291, 290, 266, 265), (290, 289, 267, 266), (283, 282, 274, 273), (289, 288, 268, 267), (282, 281, 275, 274), (288, 287, 269, 268), (161, 296, 262), (281, 280, 278, 275), (287, 286, 270, 269), (302, 303, 288, 289), (311, 312, 281, 282), (301, 302, 289, 290), (310, 311, 282, 283), (300, 301, 290, 291), (309, 310, 283, 284), (299, 300, 291, 294), (306, 309, 284, 285), (298, 299, 294, 295), (305, 306, 285, 286), (313, 279, 280), (297, 298, 295, 296), (304, 305, 286, 287), (312, 313, 280, 281), (161, 297, 296), (303, 304, 287, 288), (329, 328, 299, 298), (320, 319, 306, 305), (328, 327, 300, 299), (319, 318, 309, 306), (327, 326, 301, 300), (318, 317, 310, 309), (326, 325, 302, 301), (317, 316, 311, 310), (316, 315, 312, 311), (325, 324, 303, 302), (161, 330, 297), (315, 314, 313, 312), (324, 321, 304, 303), (330, 329, 298, 297), (314, 279, 313), (321, 320, 305, 304), (345, 346, 315, 316), (344, 345, 316, 317), (335, 336, 325, 326), (343, 344, 317, 318), (334, 335, 326, 327), (342, 343, 318, 319), (347, 279, 314), (333, 334, 327, 328), (341, 342, 319, 320), (332, 333, 328, 329), (340, 341, 320, 321), (331, 332, 329, 330), (339, 340, 321, 324), (346, 347, 314, 315), (161, 331, 330), (336, 339, 324, 325), (361, 360, 333, 332), (353, 352, 343, 342), (360, 359, 334, 333), (352, 351, 344, 343), (359, 358, 335, 334), (351, 350, 345, 344), (358, 357, 336, 335), (350, 349, 346, 345), (357, 356, 339, 336), (356, 355, 340, 339), (161, 362, 331), (349, 348, 347, 346), (355, 354, 341, 340), (362, 361, 332, 331), (348, 279, 347), (354, 353, 342, 341), (375, 376, 351, 352), (374, 375, 352, 353), (368, 369, 358, 359), (373, 374, 353, 354), (367, 368, 359, 360), (372, 373, 354, 355), (379, 279, 348), (364, 367, 360, 361), (371, 372, 355, 356), (378, 379, 348, 349), (363, 364, 361, 362), (370, 371, 356, 357), (377, 378, 349, 350), (161, 363, 362), (369, 370, 357, 358), (376, 377, 350, 351), (393, 392, 369, 368), (388, 387, 374, 373), (392, 391, 370, 369), (387, 386, 375, 374), (386, 385, 376, 375), (391, 390, 371, 370), (161, 396, 363), (385, 384, 377, 376), (396, 395, 364, 363), (384, 383, 378, 377), (395, 394, 367, 364), (383, 382, 379, 378), (390, 389, 372, 371), (394, 393, 368, 367), (382, 279, 379), (389, 388, 373, 372), (409, 410, 385, 386), (402, 403, 392, 393), (408, 409, 386, 387), (401, 402, 393, 394), (407, 408, 387, 388), (400, 401, 394, 395), (406, 407, 388, 389), (415, 279, 382), (399, 400, 395, 396), (405, 406, 389, 390), (414, 415, 382, 383), (161, 399, 396), (404, 405, 390, 391), (411, 414, 383, 384), (410, 411, 384, 385), (403, 404, 391, 392), (428, 426, 403, 402), (419, 418, 411, 410), (426, 425, 404, 403), (418, 417, 414, 411), (425, 424, 405, 404), (424, 423, 406, 405), (161, 431, 399), (417, 416, 415, 414), (423, 422, 407, 406), (431, 430, 400, 399), (416, 279, 415), (422, 421, 408, 407), (430, 429, 401, 400), (421, 420, 409, 408), (429, 428, 402, 401), (420, 419, 410, 409), (444, 445, 419, 420), (434, 435, 428, 429), (441, 444, 420, 421), (433, 434, 429, 430), (440, 441, 421, 422), (448, 279, 416), (432, 433, 430, 431), (439, 440, 422, 423), (447, 448, 416, 417), (161, 432, 431), (438, 439, 423, 424), (446, 447, 417, 418), (437, 438, 424, 425), (445, 446, 418, 419), (436, 437, 425, 426), (435, 436, 426, 428), (461, 460, 437, 436), (161, 465, 432), (452, 451, 446, 445), (460, 459, 438, 437), (465, 464, 433, 432), (451, 450, 447, 446), (459, 456, 439, 438), (464, 463, 434, 433), (450, 449, 448, 447), (463, 462, 435, 434), (449, 279, 448), (456, 455, 440, 439), (462, 461, 436, 435), (455, 454, 441, 440), (454, 453, 444, 441), (453, 452, 445, 444), (477, 478, 453, 454), (482, 279, 449), (468, 469, 462, 463), (476, 477, 454, 455), (467, 468, 463, 464), (475, 476, 455, 456), (466, 467, 464, 465), (474, 475, 456, 459), (481, 482, 449, 450), (161, 466, 465), (471, 474, 459, 460), (480, 481, 450, 451), (470, 471, 460, 461), (479, 480, 451, 452), (469, 470, 461, 462), (478, 479, 452, 453), (494, 493, 474, 471), (484, 483, 482, 481), (493, 492, 475, 474), (483, 279, 482), (492, 491, 476, 475), (499, 498, 467, 466), (491, 490, 477, 476), (498, 497, 468, 467), (490, 489, 478, 477), (497, 496, 469, 468), (489, 486, 479, 478), (496, 495, 470, 469), (486, 485, 480, 479), (495, 494, 471, 470), (161, 499, 466), (485, 484, 481, 480), (509, 510, 491, 492), (515, 516, 483, 484), (501, 504, 497, 498), (508, 509, 492, 493), (514, 515, 484, 485), (500, 501, 498, 499), (507, 508, 493, 494), (513, 514, 485, 486), (161, 500, 499), (506, 507, 494, 495), (512, 513, 486, 489), (511, 512, 489, 490), (505, 506, 495, 496), (510, 511, 490, 491), (516, 279, 483), (504, 505, 496, 497), (525, 524, 510, 509), (532, 531, 501, 500), (520, 519, 515, 514), (531, 530, 504, 501), (519, 518, 516, 515), (530, 529, 505, 504), (518, 279, 516), (529, 528, 506, 505), (524, 523, 511, 510), (528, 527, 507, 506), (523, 522, 512, 511), (527, 526, 508, 507), (522, 521, 513, 512), (526, 525, 509, 508), (161, 532, 500), (521, 520, 514, 513), (540, 541, 525, 526), (549, 550, 518, 519), (161, 534, 532), (539, 540, 526, 527), (546, 549, 519, 520), (538, 539, 527, 528), (545, 546, 520, 521), (537, 538, 528, 529), (544, 545, 521, 522), (536, 537, 529, 530), (543, 544, 522, 523), (542, 543, 523, 524), (535, 536, 530, 531), (541, 542, 524, 525), (550, 279, 518), (534, 535, 531, 532), (558, 557, 542, 541), (566, 565, 536, 535), (557, 556, 543, 542), (556, 555, 544, 543), (565, 564, 537, 536), (555, 554, 545, 544), (564, 561, 538, 537), (554, 553, 546, 545), (561, 560, 539, 538), (553, 552, 549, 546), (560, 559, 540, 539), (161, 567, 534), (552, 551, 550, 549), (559, 558, 541, 540), (567, 566, 535, 534), (551, 279, 550), (574, 575, 558, 559), (581, 582, 552, 553), (573, 574, 559, 560), (580, 581, 553, 554), (572, 573, 560, 561), (579, 580, 554, 555), (571, 572, 561, 564), (578, 579, 555, 556), (570, 571, 564, 565), (576, 578, 556, 557), (569, 570, 565, 566), (583, 279, 551), (568, 569, 566, 567), (575, 576, 557, 558), (582, 583, 551, 552), (161, 568, 567), (590, 589, 578, 576), (597, 596, 572, 571), (589, 588, 579, 578), (588, 587, 580, 579), (596, 595, 573, 572), (161, 600, 568), (587, 586, 581, 580), (595, 594, 574, 573), (600, 599, 569, 568), (586, 585, 582, 581), (594, 593, 575, 574), (599, 598, 570, 569), (585, 584, 583, 582), (593, 590, 576, 575), (598, 597, 571, 570), (584, 279, 583), (610, 611, 590, 593), (617, 279, 584), (161, 601, 600), (609, 610, 593, 594), (616, 617, 584, 585), (608, 609, 594, 595), (615, 616, 585, 586), (605, 608, 595, 596), (614, 615, 586, 587), (604, 605, 596, 597), (613, 614, 587, 588), (603, 604, 597, 598), (612, 613, 588, 589), (602, 603, 598, 599), (611, 612, 589, 590), (601, 602, 599, 600), (632, 631, 604, 603), (624, 623, 614, 613), (631, 630, 605, 604), (623, 620, 615, 614), (630, 629, 608, 605), (620, 619, 616, 615), (629, 628, 609, 608), (619, 618, 617, 616), (628, 627, 610, 609), (161, 634, 601), (618, 279, 617), (627, 626, 611, 610), (634, 633, 602, 601), (626, 625, 612, 611), (633, 632, 603, 602), (625, 624, 613, 612), (156, 157, 623, 624), (164, 165, 631, 632), (172, 156, 624, 625), (163, 164, 632, 633), (170, 172, 625, 626), (162, 163, 633, 634), (169, 170, 626, 627), (160, 279, 618), (161, 162, 634), (168, 169, 627, 628), (159, 160, 618, 619), (167, 168, 628, 629), (158, 159, 619, 620), (166, 167, 629, 630), (157, 158, 620, 623), (165, 166, 630, 631)])
me_icosphere_001.polygons.foreach_set('material_index', [1, 1, 1, 1, 1, 1, 1, 1, 1, 1, 1, 1, 1, 1, 1, 1, 1, 1, 1, 1, 1, 1, 1, 1, 1, 1, 1, 1, 1, 1, 1, 1, 1, 1, 1, 1, 1, 1, 1, 1, 1, 1, 1, 1, 1, 1, 1, 1, 1, 1, 1, 1, 1, 1, 1, 1, 1, 1, 1, 1, 1, 1, 1, 1, 1, 1, 1, 1, 1, 1, 1, 1, 1, 1, 1, 1, 1, 1, 1, 1, 1, 1, 1, 1, 1, 1, 1, 1, 1, 1, 1, 1, 1, 1, 1, 1, 1, 1, 1, 1, 1, 1, 1, 1, 1, 1, 1, 1, 1, 1, 0, 0, 0, 0, 0, 0, 0, 0, 0, 0, 0, 0, 0, 0, 0, 0, 0, 0, 0, 0, 0, 0, 0, 0, 0, 0, 0, 0, 0, 0, 0, 0, 0, 0, 0, 0, 0, 0, 0, 0, 0, 0, 0, 0, 0, 0, 0, 0, 0, 0, 0, 0, 0, 0, 0, 0, 0, 0, 0, 0, 0, 0, 0, 0, 0, 0, 0, 0, 0, 0, 0, 0, 0, 0, 0, 0, 0, 0, 0, 0, 0, 0, 0, 0, 0, 0, 0, 0, 0, 0, 0, 0, 0, 0, 0, 0, 0, 0, 0, 0, 0, 0, 0, 0, 0, 0, 0, 0, 0, 0, 0, 0, 0, 0, 0, 0, 0, 0, 0, 0, 0, 0, 0, 0, 0, 0, 0, 0, 0, 0, 0, 0, 0, 0, 0, 0, 0, 0, 0, 0, 0, 0, 0, 0, 0, 0, 0, 0, 0, 0, 0, 0, 0, 0, 0, 0, 0, 0, 0, 0, 1, 1, 1, 1, 1, 1, 1, 1, 1, 1, 1, 1, 1, 1, 1, 1, 1, 1, 1, 1, 1, 1, 1, 1, 1, 1, 1, 1, 1, 1, 1, 1, 1, 1, 1, 1, 1, 1, 1, 1, 1, 1, 1, 1, 1, 1, 1, 1, 1, 1, 1, 1, 1, 1, 1, 1, 1, 1, 1, 1, 1, 1, 1, 1, 1, 1, 1, 1, 1, 1, 1, 1, 1, 1, 1, 1, 1, 1, 1, 1, 1, 1, 1, 1, 1, 1, 1, 1, 1, 1, 1, 1, 1, 1, 1, 1, 1, 1, 1, 1, 1, 1, 1, 1, 1, 1, 1, 1, 1, 1, 1, 1, 1, 1, 1, 1, 1, 1, 1, 1, 1, 1, 1, 1, 1, 1, 1, 1, 1, 1, 1, 1, 1, 1, 1, 1, 1, 1, 1, 1, 1, 1, 1, 1, 1, 1, 1, 1, 1, 1, 1, 1, 1, 1, 1, 1, 1, 1, 1, 1, 1, 1, 1, 1, 1, 1, 1, 1, 1, 1, 1, 1, 1, 1, 1, 1, 1, 1, 1, 1, 1, 1, 1, 1, 1, 1, 1, 1, 1, 1, 1, 1, 1, 1, 1, 1, 1, 1, 1, 1, 1, 1, 1, 1, 1, 1, 1, 1, 1, 1, 1, 1, 1, 1, 1, 1, 1, 1, 1, 1, 1, 1, 1, 1, 1, 1, 1, 1, 1, 1, 1, 1, 1, 1, 1, 1, 1, 1, 1, 1, 1, 1, 1, 1, 1, 1, 1, 1, 1, 1, 1, 1, 1, 1, 1, 1, 1, 1, 1, 1, 1, 1, 1, 1, 1, 1, 1, 1, 1, 1, 1, 1, 1, 1, 1, 1, 1, 1, 1, 1, 1, 1, 1, 1, 1, 1, 1, 1, 1, 1, 1, 1, 1, 1, 1, 1, 1, 1, 1, 1, 1, 1, 1, 1, 1, 1, 1, 1, 1, 1, 1, 1, 1, 1, 1, 1, 1, 1, 1, 1, 1, 1, 1, 1, 1, 1, 1, 1, 1, 1, 1, 1, 1, 1, 1, 1, 1, 1, 1, 1, 1, 1, 1, 1, 1, 1, 1, 1, 1, 1, 1, 1, 1, 1, 1, 1, 1, 1, 1, 1, 1, 1, 1, 1, 1, 1, 1, 1, 1, 1, 1, 1, 1, 1, 1, 1, 1, 1, 1, 1, 1, 1, 1, 1, 1, 1, 1, 1, 1, 1, 1, 1, 1, 1, 1, 1, 1, 1, 1, 1, 1, 1, 1, 1, 1, 1, 1, 1, 1, 1, 1, 1, 1, 1, 1, 1, 1, 1, 1, 1, 1, 1, 1, 1, 1, 1, 1, 1, 1, 1, 1, 1, 1, 1, 1, 1, 1, 1, 1, 1, 1, 1, 1, 1, 1, 1, 1, 1, 1, 1, 1, 1, 1, 1, 1, 1, 1, 1, 1, 1, 1, 1, 1, 1, 1, 1, 1, 1, 1, 1, 1, 1, 1, 1, 1, 1, 1, 1, 1, 1, 1, 1, 1, 1, 1, 1, 1, 1, 1, 1, 1, 1, 1, 1, 1, 1, 1, 1, 1, 1, 1, 1, 1, 1, 1, 1, 1, 1, 1, 1, 1, 1])
me_icosphere_001.materials.append(mat_blackeyes)
me_icosphere_001.materials.append(mat_bluestandardenemy)
me_icosphere_001.use_remesh_preserve_volume = False
me_icosphere_001.use_remesh_preserve_attributes = False
me_icosphere_001.use_mirror_vertex_groups = False
me_icosphere_001.update()

# ---- objects
ob_icosphere = bpy.data.objects.new('Icosphere', me_icosphere_001)

# ---- transforms, parenting, visibility, modifiers, constraints
ob_icosphere.location = (0.0, 0.0, 0.0)
ob_icosphere.lineart.crease_threshold = 0.0

# ---- collection membership
col_collection_1.objects.link(ob_icosphere)

# ---- scene / render settings (as saved in the file)
scene.frame_start = 1; scene.frame_end = 250; scene.frame_set(1)
scene.render.engine = 'BLENDER_EEVEE_NEXT'
scene.render.resolution_percentage = 50
scene.render.dither_intensity = 0.0
scene.cycles.use_denoising = False
scene.cycles.samples = 128
scene.cycles.sampling_pattern = 'TABULATED_SOBOL'
scene.cycles.use_adaptive_sampling = False
scene.cycles.use_light_tree = False
scene.cycles.blur_glossy = 0.0
scene.cycles.sample_clamp_indirect = 0.0
scene.view_settings.view_transform = 'Standard'
bpy.context.view_layer.update()

# ---- added for rendering (the .blend has no active camera and no usable light): camera, sun
cam_auto = bpy.data.cameras.new('AutoCamera')
cam_auto.lens = 50.0
cam_auto.sensor_width = 36.0
cam_auto.clip_end = 1000.0
ob_auto_camera = bpy.data.objects.new('AutoCamera', cam_auto)
scene.collection.objects.link(ob_auto_camera)
ob_auto_camera.location = (3.47373, -3.7299, 3.42956)
ob_auto_camera.rotation_euler = (1.09748, -7.21219e-08, 0.694738)
scene.camera = ob_auto_camera
light_auto_sun = bpy.data.lights.new('AutoSun', 'SUN')
light_auto_sun.energy = 3.0
light_auto_sun.angle = 0.0523599
ob_auto_sun = bpy.data.objects.new('AutoSun', light_auto_sun)
scene.collection.objects.link(ob_auto_sun)
ob_auto_sun.rotation_euler = (0.872665, 0.174533, 0.523599)
bpy.context.view_layer.update()

